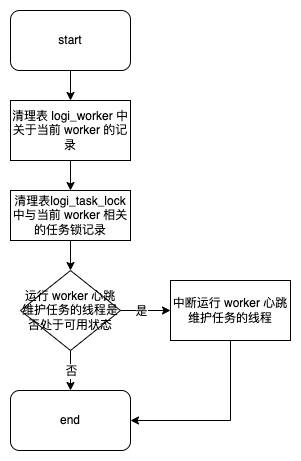

The diagram above was exported from draw.io. Its source (the exported page's mxGraphModel, read from the mxfile embedded in the PNG):
<mxGraphModel dx="1306" dy="-3975" grid="1" gridSize="10" guides="1" tooltips="1" connect="1" arrows="1" fold="1" page="1" pageScale="1" pageWidth="827" pageHeight="1169" math="0" shadow="0">
  <root>
    <mxCell id="0" />
    <mxCell id="1" parent="0" />
    <mxCell id="V8GMjYMjAJDHum7Ne3dg-151" value="" style="rounded=0;whiteSpace=wrap;html=1;strokeColor=none;" vertex="1" parent="1">
      <mxGeometry x="280" y="5090" width="300" height="460" as="geometry" />
    </mxCell>
    <mxCell id="V8GMjYMjAJDHum7Ne3dg-137" value="" style="edgeStyle=orthogonalEdgeStyle;rounded=0;orthogonalLoop=1;jettySize=auto;html=1;" edge="1" parent="1" source="V8GMjYMjAJDHum7Ne3dg-138" target="V8GMjYMjAJDHum7Ne3dg-140">
      <mxGeometry relative="1" as="geometry" />
    </mxCell>
    <mxCell id="V8GMjYMjAJDHum7Ne3dg-138" value="start" style="rounded=1;whiteSpace=wrap;html=1;" vertex="1" parent="1">
      <mxGeometry x="290" y="5100" width="120" height="60" as="geometry" />
    </mxCell>
    <mxCell id="V8GMjYMjAJDHum7Ne3dg-139" value="" style="edgeStyle=orthogonalEdgeStyle;rounded=0;orthogonalLoop=1;jettySize=auto;html=1;" edge="1" parent="1" source="V8GMjYMjAJDHum7Ne3dg-140" target="V8GMjYMjAJDHum7Ne3dg-142">
      <mxGeometry relative="1" as="geometry" />
    </mxCell>
    <mxCell id="V8GMjYMjAJDHum7Ne3dg-140" value="清理表 logi_worker 中关于当前 worker 的记录" style="rounded=0;whiteSpace=wrap;html=1;" vertex="1" parent="1">
      <mxGeometry x="290" y="5190" width="120" height="60" as="geometry" />
    </mxCell>
    <mxCell id="V8GMjYMjAJDHum7Ne3dg-141" value="" style="edgeStyle=orthogonalEdgeStyle;rounded=0;orthogonalLoop=1;jettySize=auto;html=1;" edge="1" parent="1" source="V8GMjYMjAJDHum7Ne3dg-142">
      <mxGeometry relative="1" as="geometry">
        <mxPoint x="350" y="5360" as="targetPoint" />
      </mxGeometry>
    </mxCell>
    <mxCell id="V8GMjYMjAJDHum7Ne3dg-142" value="清理表logi_task_lock 中&lt;span style=&quot;background-color: initial;&quot;&gt;与当前 worker 相关的任务锁记录&lt;/span&gt;" style="whiteSpace=wrap;html=1;rounded=0;" vertex="1" parent="1">
      <mxGeometry x="290" y="5280" width="120" height="50" as="geometry" />
    </mxCell>
    <mxCell id="V8GMjYMjAJDHum7Ne3dg-143" value="" style="edgeStyle=orthogonalEdgeStyle;rounded=0;orthogonalLoop=1;jettySize=auto;html=1;" edge="1" parent="1" source="V8GMjYMjAJDHum7Ne3dg-147" target="V8GMjYMjAJDHum7Ne3dg-148">
      <mxGeometry relative="1" as="geometry" />
    </mxCell>
    <mxCell id="V8GMjYMjAJDHum7Ne3dg-144" value="否" style="edgeLabel;html=1;align=center;verticalAlign=middle;resizable=0;points=[];" vertex="1" connectable="0" parent="V8GMjYMjAJDHum7Ne3dg-143">
      <mxGeometry x="0.26" y="2" relative="1" as="geometry">
        <mxPoint x="-2" y="-5" as="offset" />
      </mxGeometry>
    </mxCell>
    <mxCell id="V8GMjYMjAJDHum7Ne3dg-145" value="" style="edgeStyle=orthogonalEdgeStyle;rounded=0;orthogonalLoop=1;jettySize=auto;html=1;" edge="1" parent="1" source="V8GMjYMjAJDHum7Ne3dg-147" target="V8GMjYMjAJDHum7Ne3dg-150">
      <mxGeometry relative="1" as="geometry" />
    </mxCell>
    <mxCell id="V8GMjYMjAJDHum7Ne3dg-146" value="是" style="edgeLabel;html=1;align=center;verticalAlign=middle;resizable=0;points=[];" vertex="1" connectable="0" parent="V8GMjYMjAJDHum7Ne3dg-145">
      <mxGeometry x="-0.22" y="1" relative="1" as="geometry">
        <mxPoint y="1" as="offset" />
      </mxGeometry>
    </mxCell>
    <mxCell id="V8GMjYMjAJDHum7Ne3dg-147" value="运行 worker 心跳维护任务的线程是否处于可用状态" style="rhombus;whiteSpace=wrap;html=1;" vertex="1" parent="1">
      <mxGeometry x="300" y="5360" width="100" height="80" as="geometry" />
    </mxCell>
    <mxCell id="V8GMjYMjAJDHum7Ne3dg-148" value="end" style="rounded=1;whiteSpace=wrap;html=1;" vertex="1" parent="1">
      <mxGeometry x="290" y="5480" width="120" height="60" as="geometry" />
    </mxCell>
    <mxCell id="V8GMjYMjAJDHum7Ne3dg-149" value="" style="edgeStyle=orthogonalEdgeStyle;rounded=0;orthogonalLoop=1;jettySize=auto;html=1;entryX=1;entryY=0.5;entryDx=0;entryDy=0;" edge="1" parent="1" source="V8GMjYMjAJDHum7Ne3dg-150" target="V8GMjYMjAJDHum7Ne3dg-148">
      <mxGeometry relative="1" as="geometry">
        <mxPoint x="510" y="5510" as="targetPoint" />
        <Array as="points">
          <mxPoint x="510" y="5510" />
        </Array>
      </mxGeometry>
    </mxCell>
    <mxCell id="V8GMjYMjAJDHum7Ne3dg-150" value="中断运行 worker 心跳维护任务的线程" style="whiteSpace=wrap;html=1;" vertex="1" parent="1">
      <mxGeometry x="450" y="5370" width="120" height="60" as="geometry" />
    </mxCell>
  </root>
</mxGraphModel>